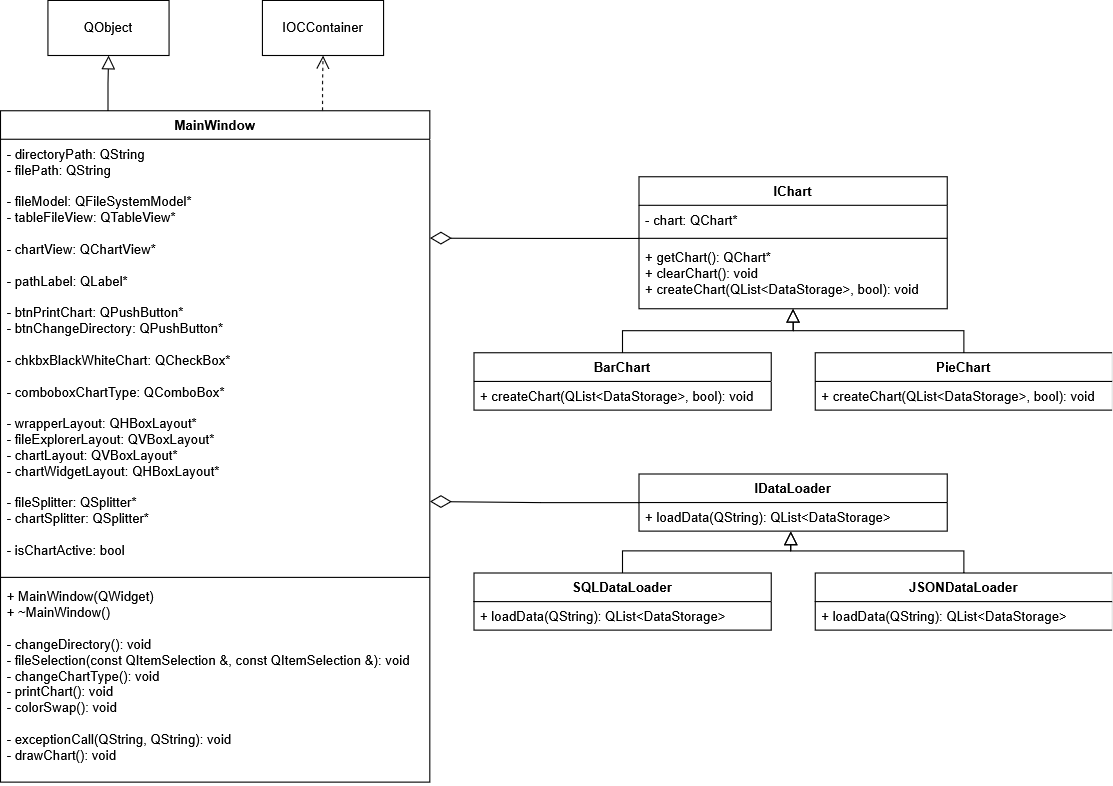

The diagram above was exported from draw.io. Its source (the exported page's mxGraphModel, read from the mxfile embedded in the PNG):
<mxGraphModel dx="1189" dy="1033" grid="1" gridSize="10" guides="1" tooltips="1" connect="1" arrows="1" fold="1" page="1" pageScale="1" pageWidth="827" pageHeight="1169" math="0" shadow="0">
  <root>
    <mxCell id="0" />
    <mxCell id="1" parent="0" />
    <mxCell id="9PIGJxYx_z5HvtlEOEjY-1" value="MainWindow" style="swimlane;fontStyle=1;align=center;verticalAlign=top;childLayout=stackLayout;horizontal=1;startSize=26;horizontalStack=0;resizeParent=1;resizeParentMax=0;resizeLast=0;collapsible=1;marginBottom=0;whiteSpace=wrap;html=1;" vertex="1" parent="1">
      <mxGeometry x="30" y="300" width="390" height="610" as="geometry" />
    </mxCell>
    <mxCell id="9PIGJxYx_z5HvtlEOEjY-2" value="&lt;div&gt;- directoryPath:&amp;nbsp;QString &lt;/div&gt;&lt;div&gt;- filePath:&amp;nbsp;QString &lt;/div&gt;&lt;br&gt;- fileModel: QFileSystemModel*&lt;br&gt;- tableFileView: QTableView* &lt;br&gt;&lt;br&gt;- chartView: QChartView* &lt;br&gt;&lt;br&gt;- pathLabel: QLabel* &lt;br&gt;&lt;br&gt;- btnPrintChart: QPushButton* &lt;br&gt;- btnChangeDirectory: QPushButton* &lt;br&gt;&lt;br&gt;- chkbxBlackWhiteChart: QCheckBox*&lt;br&gt;&lt;br&gt;- comboboxChartType: QComboBox* &lt;br&gt;&lt;br&gt;- wrapperLayout: QHBoxLayout* &lt;br&gt;- fileExplorerLayout: QVBoxLayout* &lt;br&gt;- chartLayout: QVBoxLayout* &lt;br&gt;- chartWidgetLayout: QHBoxLayout* &lt;br&gt;&lt;br&gt;- fileSplitter: QSplitter* &lt;br&gt;- chartSplitter: QSplitter* &lt;br&gt;&lt;br&gt;- isChartActive: bool&lt;div&gt;&lt;br&gt;&lt;/div&gt;" style="text;strokeColor=none;fillColor=none;align=left;verticalAlign=top;spacingLeft=4;spacingRight=4;overflow=hidden;rotatable=0;points=[[0,0.5],[1,0.5]];portConstraint=eastwest;whiteSpace=wrap;html=1;" vertex="1" parent="9PIGJxYx_z5HvtlEOEjY-1">
      <mxGeometry y="26" width="390" height="394" as="geometry" />
    </mxCell>
    <mxCell id="9PIGJxYx_z5HvtlEOEjY-3" value="" style="line;strokeWidth=1;fillColor=none;align=left;verticalAlign=middle;spacingTop=-1;spacingLeft=3;spacingRight=3;rotatable=0;labelPosition=right;points=[];portConstraint=eastwest;strokeColor=inherit;" vertex="1" parent="9PIGJxYx_z5HvtlEOEjY-1">
      <mxGeometry y="420" width="390" height="8" as="geometry" />
    </mxCell>
    <mxCell id="9PIGJxYx_z5HvtlEOEjY-4" value="&lt;div&gt;+ MainWindow(QWidget)&lt;/div&gt;&lt;div&gt;+&amp;nbsp;~MainWindow()&lt;/div&gt;&lt;div&gt;&lt;br&gt;&lt;/div&gt;&lt;div&gt;- changeDirectory(): void &lt;br&gt;- fileSelection(const QItemSelection &amp;amp;, const QItemSelection &amp;amp;): void &lt;br&gt;- changeChartType(): void &lt;br&gt;- printChart(): void &lt;br&gt;&lt;div&gt;- colorSwap(): void&lt;/div&gt;&lt;div&gt;&lt;br&gt;&lt;/div&gt;&lt;div&gt;- exceptionCall(QString, QString): void &lt;br&gt;- drawChart(): void&lt;/div&gt;&lt;br&gt;&lt;/div&gt;" style="text;strokeColor=none;fillColor=none;align=left;verticalAlign=top;spacingLeft=4;spacingRight=4;overflow=hidden;rotatable=0;points=[[0,0.5],[1,0.5]];portConstraint=eastwest;whiteSpace=wrap;html=1;" vertex="1" parent="9PIGJxYx_z5HvtlEOEjY-1">
      <mxGeometry y="428" width="390" height="182" as="geometry" />
    </mxCell>
    <mxCell id="9PIGJxYx_z5HvtlEOEjY-5" value="IOCContainer" style="html=1;whiteSpace=wrap;" vertex="1" parent="1">
      <mxGeometry x="268" y="200" width="110" height="50" as="geometry" />
    </mxCell>
    <mxCell id="9PIGJxYx_z5HvtlEOEjY-6" value="QObject" style="html=1;whiteSpace=wrap;" vertex="1" parent="1">
      <mxGeometry x="73" y="200" width="110" height="50" as="geometry" />
    </mxCell>
    <mxCell id="9PIGJxYx_z5HvtlEOEjY-28" value="&lt;b&gt;IDataLoader&lt;/b&gt;" style="swimlane;fontStyle=0;childLayout=stackLayout;horizontal=1;startSize=26;fillColor=none;horizontalStack=0;resizeParent=1;resizeParentMax=0;resizeLast=0;collapsible=1;marginBottom=0;whiteSpace=wrap;html=1;" vertex="1" parent="1">
      <mxGeometry x="610" y="630" width="280" height="52" as="geometry" />
    </mxCell>
    <mxCell id="9PIGJxYx_z5HvtlEOEjY-29" value="+ loadData(QString):&amp;nbsp;QList&amp;lt;DataStorage&amp;gt; " style="text;strokeColor=none;fillColor=none;align=left;verticalAlign=top;spacingLeft=4;spacingRight=4;overflow=hidden;rotatable=0;points=[[0,0.5],[1,0.5]];portConstraint=eastwest;whiteSpace=wrap;html=1;" vertex="1" parent="9PIGJxYx_z5HvtlEOEjY-28">
      <mxGeometry y="26" width="280" height="26" as="geometry" />
    </mxCell>
    <mxCell id="9PIGJxYx_z5HvtlEOEjY-32" value="&lt;b&gt;SQLDataLoader&lt;/b&gt;" style="swimlane;fontStyle=0;childLayout=stackLayout;horizontal=1;startSize=26;fillColor=none;horizontalStack=0;resizeParent=1;resizeParentMax=0;resizeLast=0;collapsible=1;marginBottom=0;whiteSpace=wrap;html=1;" vertex="1" parent="1">
      <mxGeometry x="460" y="720" width="270" height="52" as="geometry" />
    </mxCell>
    <mxCell id="9PIGJxYx_z5HvtlEOEjY-33" value="+ loadData(QString):&amp;nbsp;QList&amp;lt;DataStorage&amp;gt; " style="text;strokeColor=none;fillColor=none;align=left;verticalAlign=top;spacingLeft=4;spacingRight=4;overflow=hidden;rotatable=0;points=[[0,0.5],[1,0.5]];portConstraint=eastwest;whiteSpace=wrap;html=1;" vertex="1" parent="9PIGJxYx_z5HvtlEOEjY-32">
      <mxGeometry y="26" width="270" height="26" as="geometry" />
    </mxCell>
    <mxCell id="9PIGJxYx_z5HvtlEOEjY-58" style="edgeStyle=orthogonalEdgeStyle;rounded=0;orthogonalLoop=1;jettySize=auto;html=1;exitX=0.5;exitY=0;exitDx=0;exitDy=0;entryX=0.492;entryY=1.011;entryDx=0;entryDy=0;entryPerimeter=0;endArrow=block;endFill=0;strokeWidth=1;endSize=10;startSize=10;" edge="1" parent="1" source="9PIGJxYx_z5HvtlEOEjY-34" target="9PIGJxYx_z5HvtlEOEjY-29">
      <mxGeometry relative="1" as="geometry">
        <mxPoint x="750" y="690" as="targetPoint" />
        <Array as="points">
          <mxPoint x="905" y="700" />
          <mxPoint x="748" y="700" />
        </Array>
      </mxGeometry>
    </mxCell>
    <mxCell id="9PIGJxYx_z5HvtlEOEjY-34" value="&lt;b&gt;JSONDataLoader&lt;/b&gt;" style="swimlane;fontStyle=0;childLayout=stackLayout;horizontal=1;startSize=26;fillColor=none;horizontalStack=0;resizeParent=1;resizeParentMax=0;resizeLast=0;collapsible=1;marginBottom=0;whiteSpace=wrap;html=1;" vertex="1" parent="1">
      <mxGeometry x="770" y="720" width="270" height="52" as="geometry" />
    </mxCell>
    <mxCell id="9PIGJxYx_z5HvtlEOEjY-35" value="+ loadData(QString):&amp;nbsp;QList&amp;lt;DataStorage&amp;gt; " style="text;strokeColor=none;fillColor=none;align=left;verticalAlign=top;spacingLeft=4;spacingRight=4;overflow=hidden;rotatable=0;points=[[0,0.5],[1,0.5]];portConstraint=eastwest;whiteSpace=wrap;html=1;" vertex="1" parent="9PIGJxYx_z5HvtlEOEjY-34">
      <mxGeometry y="26" width="270" height="26" as="geometry" />
    </mxCell>
    <mxCell id="9PIGJxYx_z5HvtlEOEjY-36" value="IChart" style="swimlane;fontStyle=1;align=center;verticalAlign=top;childLayout=stackLayout;horizontal=1;startSize=26;horizontalStack=0;resizeParent=1;resizeParentMax=0;resizeLast=0;collapsible=1;marginBottom=0;whiteSpace=wrap;html=1;" vertex="1" parent="1">
      <mxGeometry x="610" y="360" width="280" height="120" as="geometry" />
    </mxCell>
    <mxCell id="9PIGJxYx_z5HvtlEOEjY-37" value="- chart:&amp;nbsp;QChart*" style="text;strokeColor=none;fillColor=none;align=left;verticalAlign=top;spacingLeft=4;spacingRight=4;overflow=hidden;rotatable=0;points=[[0,0.5],[1,0.5]];portConstraint=eastwest;whiteSpace=wrap;html=1;" vertex="1" parent="9PIGJxYx_z5HvtlEOEjY-36">
      <mxGeometry y="26" width="280" height="26" as="geometry" />
    </mxCell>
    <mxCell id="9PIGJxYx_z5HvtlEOEjY-38" value="" style="line;strokeWidth=1;fillColor=none;align=left;verticalAlign=middle;spacingTop=-1;spacingLeft=3;spacingRight=3;rotatable=0;labelPosition=right;points=[];portConstraint=eastwest;strokeColor=inherit;" vertex="1" parent="9PIGJxYx_z5HvtlEOEjY-36">
      <mxGeometry y="52" width="280" height="8" as="geometry" />
    </mxCell>
    <mxCell id="9PIGJxYx_z5HvtlEOEjY-39" value="+ getChart(): QChart*&lt;div&gt;+ clearChart():&amp;nbsp;void &lt;/div&gt;&lt;div&gt;+ createChart(QList&amp;lt;DataStorage&amp;gt;, bool):&amp;nbsp;void &lt;/div&gt;" style="text;strokeColor=none;fillColor=none;align=left;verticalAlign=top;spacingLeft=4;spacingRight=4;overflow=hidden;rotatable=0;points=[[0,0.5],[1,0.5]];portConstraint=eastwest;whiteSpace=wrap;html=1;" vertex="1" parent="9PIGJxYx_z5HvtlEOEjY-36">
      <mxGeometry y="60" width="280" height="60" as="geometry" />
    </mxCell>
    <mxCell id="9PIGJxYx_z5HvtlEOEjY-42" value="&lt;b&gt;BarChart&lt;/b&gt;" style="swimlane;fontStyle=0;childLayout=stackLayout;horizontal=1;startSize=26;fillColor=none;horizontalStack=0;resizeParent=1;resizeParentMax=0;resizeLast=0;collapsible=1;marginBottom=0;whiteSpace=wrap;html=1;" vertex="1" parent="1">
      <mxGeometry x="460" y="520" width="270" height="52" as="geometry" />
    </mxCell>
    <mxCell id="9PIGJxYx_z5HvtlEOEjY-43" value="+&amp;nbsp;createChart(QList&amp;lt;DataStorage&amp;gt;, bool):&amp;nbsp;void " style="text;strokeColor=none;fillColor=none;align=left;verticalAlign=top;spacingLeft=4;spacingRight=4;overflow=hidden;rotatable=0;points=[[0,0.5],[1,0.5]];portConstraint=eastwest;whiteSpace=wrap;html=1;" vertex="1" parent="9PIGJxYx_z5HvtlEOEjY-42">
      <mxGeometry y="26" width="270" height="26" as="geometry" />
    </mxCell>
    <mxCell id="9PIGJxYx_z5HvtlEOEjY-53" style="edgeStyle=orthogonalEdgeStyle;rounded=0;orthogonalLoop=1;jettySize=auto;html=1;exitX=0.5;exitY=0;exitDx=0;exitDy=0;entryX=0.5;entryY=1;entryDx=0;entryDy=0;endArrow=block;endFill=0;strokeWidth=1;endSize=10;startSize=10;" edge="1" parent="1" source="9PIGJxYx_z5HvtlEOEjY-44" target="9PIGJxYx_z5HvtlEOEjY-36">
      <mxGeometry relative="1" as="geometry" />
    </mxCell>
    <mxCell id="9PIGJxYx_z5HvtlEOEjY-44" value="&lt;b&gt;PieChart&lt;/b&gt;" style="swimlane;fontStyle=0;childLayout=stackLayout;horizontal=1;startSize=26;fillColor=none;horizontalStack=0;resizeParent=1;resizeParentMax=0;resizeLast=0;collapsible=1;marginBottom=0;whiteSpace=wrap;html=1;" vertex="1" parent="1">
      <mxGeometry x="770" y="520" width="270" height="52" as="geometry" />
    </mxCell>
    <mxCell id="9PIGJxYx_z5HvtlEOEjY-45" value="+&amp;nbsp;createChart(QList&amp;lt;DataStorage&amp;gt;, bool):&amp;nbsp;void " style="text;strokeColor=none;fillColor=none;align=left;verticalAlign=top;spacingLeft=4;spacingRight=4;overflow=hidden;rotatable=0;points=[[0,0.5],[1,0.5]];portConstraint=eastwest;whiteSpace=wrap;html=1;" vertex="1" parent="9PIGJxYx_z5HvtlEOEjY-44">
      <mxGeometry y="26" width="270" height="26" as="geometry" />
    </mxCell>
    <mxCell id="9PIGJxYx_z5HvtlEOEjY-48" style="edgeStyle=orthogonalEdgeStyle;rounded=0;orthogonalLoop=1;jettySize=auto;html=1;exitX=0.25;exitY=0;exitDx=0;exitDy=0;entryX=0.5;entryY=1;entryDx=0;entryDy=0;endArrow=block;endFill=0;strokeWidth=1;endSize=10;startSize=10;" edge="1" parent="1" source="9PIGJxYx_z5HvtlEOEjY-1" target="9PIGJxYx_z5HvtlEOEjY-6">
      <mxGeometry relative="1" as="geometry" />
    </mxCell>
    <mxCell id="9PIGJxYx_z5HvtlEOEjY-49" style="edgeStyle=orthogonalEdgeStyle;rounded=0;orthogonalLoop=1;jettySize=auto;html=1;exitX=0.75;exitY=0;exitDx=0;exitDy=0;entryX=0.5;entryY=1;entryDx=0;entryDy=0;dashed=1;endArrow=open;endFill=0;endSize=10;strokeWidth=1;startSize=10;" edge="1" parent="1" source="9PIGJxYx_z5HvtlEOEjY-1" target="9PIGJxYx_z5HvtlEOEjY-5">
      <mxGeometry relative="1" as="geometry" />
    </mxCell>
    <mxCell id="9PIGJxYx_z5HvtlEOEjY-52" style="edgeStyle=orthogonalEdgeStyle;rounded=0;orthogonalLoop=1;jettySize=auto;html=1;exitX=0.5;exitY=0;exitDx=0;exitDy=0;entryX=0.5;entryY=1;entryDx=0;entryDy=0;entryPerimeter=0;endArrow=block;endFill=0;strokeWidth=1;endSize=10;startSize=10;" edge="1" parent="1" source="9PIGJxYx_z5HvtlEOEjY-42" target="9PIGJxYx_z5HvtlEOEjY-39">
      <mxGeometry relative="1" as="geometry" />
    </mxCell>
    <mxCell id="9PIGJxYx_z5HvtlEOEjY-57" style="edgeStyle=orthogonalEdgeStyle;rounded=0;orthogonalLoop=1;jettySize=auto;html=1;exitX=0.5;exitY=0;exitDx=0;exitDy=0;entryX=0.492;entryY=1.003;entryDx=0;entryDy=0;entryPerimeter=0;endArrow=block;endFill=0;strokeWidth=1;endSize=10;startSize=10;" edge="1" parent="1" source="9PIGJxYx_z5HvtlEOEjY-32" target="9PIGJxYx_z5HvtlEOEjY-29">
      <mxGeometry relative="1" as="geometry" />
    </mxCell>
    <mxCell id="9PIGJxYx_z5HvtlEOEjY-59" style="edgeStyle=orthogonalEdgeStyle;rounded=0;orthogonalLoop=1;jettySize=auto;html=1;entryX=1;entryY=0.228;entryDx=0;entryDy=0;entryPerimeter=0;endArrow=diamondThin;endFill=0;endSize=17;strokeWidth=1;" edge="1" parent="1" source="9PIGJxYx_z5HvtlEOEjY-38" target="9PIGJxYx_z5HvtlEOEjY-2">
      <mxGeometry relative="1" as="geometry" />
    </mxCell>
    <mxCell id="9PIGJxYx_z5HvtlEOEjY-60" style="edgeStyle=orthogonalEdgeStyle;rounded=0;orthogonalLoop=1;jettySize=auto;html=1;exitX=0;exitY=0.5;exitDx=0;exitDy=0;endArrow=diamondThin;endFill=0;strokeWidth=1;endSize=17;startSize=17;" edge="1" parent="1" source="9PIGJxYx_z5HvtlEOEjY-28">
      <mxGeometry relative="1" as="geometry">
        <mxPoint x="420" y="655" as="targetPoint" />
      </mxGeometry>
    </mxCell>
  </root>
</mxGraphModel>